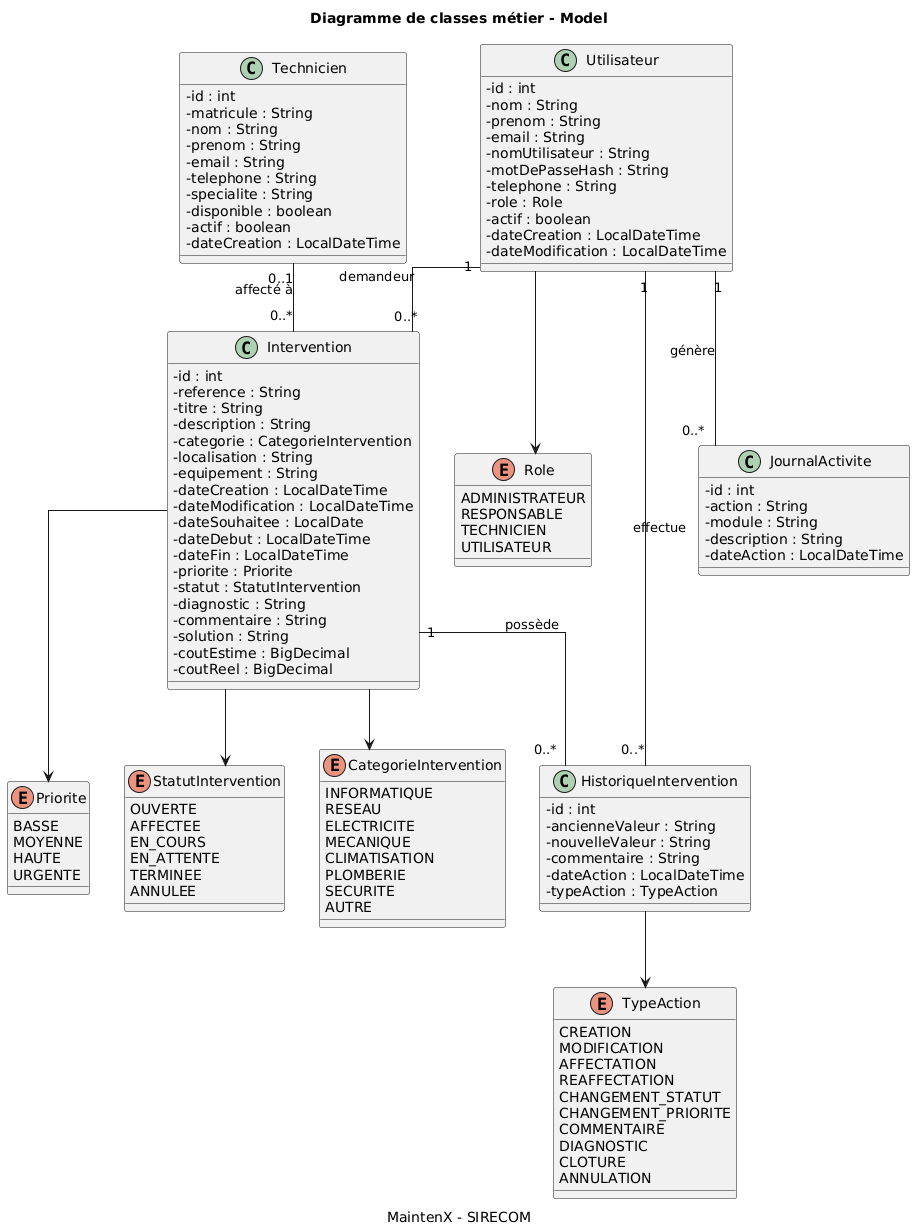

The diagram above was rendered by PlantUML. Its source (embedded in the PNG):
@startuml
title Diagramme de classes métier - Model
caption MaintenX - SIRECOM

skinparam classAttributeIconSize 0
skinparam shadowing false
skinparam linetype ortho

enum Role {
    ADMINISTRATEUR
    RESPONSABLE
    TECHNICIEN
    UTILISATEUR
}

enum Priorite {
    BASSE
    MOYENNE
    HAUTE
    URGENTE
}

enum StatutIntervention {
    OUVERTE
    AFFECTEE
    EN_COURS
    EN_ATTENTE
    TERMINEE
    ANNULEE
}

enum CategorieIntervention {
    INFORMATIQUE
    RESEAU
    ELECTRICITE
    MECANIQUE
    CLIMATISATION
    PLOMBERIE
    SECURITE
    AUTRE
}

enum TypeAction {
    CREATION
    MODIFICATION
    AFFECTATION
    REAFFECTATION
    CHANGEMENT_STATUT
    CHANGEMENT_PRIORITE
    COMMENTAIRE
    DIAGNOSTIC
    CLOTURE
    ANNULATION
}

class Utilisateur {
    - id : int
    - nom : String
    - prenom : String
    - email : String
    - nomUtilisateur : String
    - motDePasseHash : String
    - telephone : String
    - role : Role
    - actif : boolean
    - dateCreation : LocalDateTime
    - dateModification : LocalDateTime
}

class Technicien {
    - id : int
    - matricule : String
    - nom : String
    - prenom : String
    - email : String
    - telephone : String
    - specialite : String
    - disponible : boolean
    - actif : boolean
    - dateCreation : LocalDateTime
}

class Intervention {
    - id : int
    - reference : String
    - titre : String
    - description : String
    - categorie : CategorieIntervention
    - localisation : String
    - equipement : String
    - dateCreation : LocalDateTime
    - dateModification : LocalDateTime
    - dateSouhaitee : LocalDate
    - dateDebut : LocalDateTime
    - dateFin : LocalDateTime
    - priorite : Priorite
    - statut : StatutIntervention
    - diagnostic : String
    - commentaire : String
    - solution : String
    - coutEstime : BigDecimal
    - coutReel : BigDecimal
}

class HistoriqueIntervention {
    - id : int
    - ancienneValeur : String
    - nouvelleValeur : String
    - commentaire : String
    - dateAction : LocalDateTime
    - typeAction : TypeAction
}

class JournalActivite {
    - id : int
    - action : String
    - module : String
    - description : String
    - dateAction : LocalDateTime
}

Utilisateur "1" -- "0..*" Intervention : demandeur
Technicien "0..1" -- "0..*" Intervention : affecté à

Intervention "1" -- "0..*" HistoriqueIntervention : possède

Utilisateur "1" -- "0..*" HistoriqueIntervention : effectue

Utilisateur "1" -- "0..*" JournalActivite : génère

Utilisateur --> Role
Intervention --> Priorite
Intervention --> StatutIntervention
Intervention --> CategorieIntervention
HistoriqueIntervention --> TypeAction
@enduml